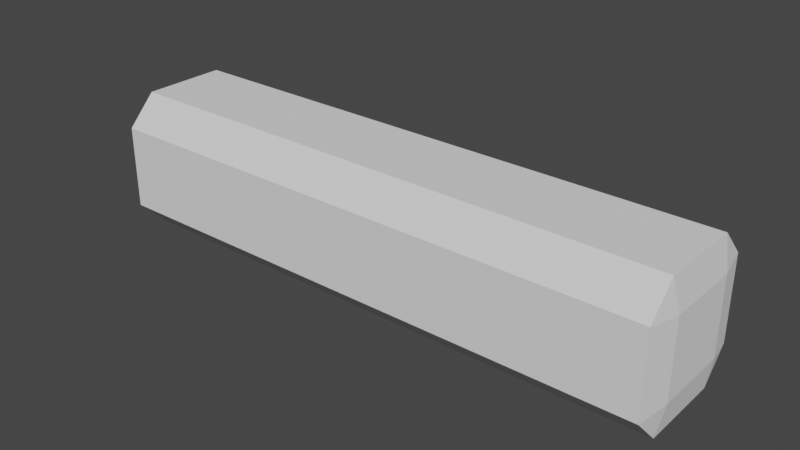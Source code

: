 # Source: 4X1Log.blend  (saved by Blender 2.93.21; exported with 4.5.12 LTS)
import bpy
from mathutils import Matrix  # noqa: F401  (used for matrix-valued properties, if any)

bpy.ops.wm.read_factory_settings(use_empty=True)
scene = bpy.context.scene
scene.name = 'Scene'

# ---- collections
col_collection = bpy.data.collections.new('Collection'); scene.collection.children.link(col_collection)

# ---- world
world_world = bpy.data.worlds.new('World'); scene.world = world_world
world_world.use_nodes = True; world_world.node_tree.nodes.clear()
_N = world_world.node_tree.nodes; _L = world_world.node_tree.links
n0 = _N.new('ShaderNodeOutputWorld'); n0.name = 'World Output'; n0.location = (300, 300)
n1 = _N.new('ShaderNodeBackground'); n1.name = 'Background'; n1.location = (10, 300)
n1.inputs[0].default_value = (0.05088, 0.05088, 0.05088, 1.0)
_L.new(n1.outputs[0], n0.inputs[0])
n0.is_active_output = True
world_world.color = (0.05088, 0.05088, 0.05088)
world_world.use_sun_shadow = False
world_world.sun_shadow_jitter_overblur = 0.0

# ---- meshes
me_cube_002 = bpy.data.meshes.new('Cube.002')
me_cube_002.from_pydata([(-1.032, -1.25, -0.7453), (-1.032, -1.25, 0.7348), (-1.032, 1.252, 0.7298), (-1.032, 1.252, -0.7503), (1.027, 1.251, 0.7298), (1.027, 1.251, -0.7503), (1.028, -1.246, 0.7348), (1.028, -1.246, -0.7453), (-1.032, 0.7484, -1.257), (-1.032, -0.7484, -1.257), (-1.031, -0.7484, 1.261), (-1.031, 0.7484, 1.261), (1.029, -0.7484, -1.258), (1.029, 0.7484, -1.258), (1.028, 0.7484, 1.243), (1.028, -0.7484, 1.243), (1.05, 0.6833, -0.6813), (1.05, -0.6833, -0.6813), (1.05, 0.6833, 0.6785), (1.05, -0.6833, 0.6785), (-1.054, -0.6833, -0.6866), (-1.054, 0.6833, -0.6866), (-1.054, -0.6833, 0.6732), (-1.054, 0.6833, 0.6732)], [], [(7, 6, 1, 0), (17, 19, 6, 7), (3, 2, 4, 5), (21, 23, 2, 3), (0, 1, 22, 20), (20, 22, 23, 21), (9, 20, 21, 8), (5, 4, 18, 16), (16, 18, 19, 17), (13, 16, 17, 12), (14, 11, 10, 15), (8, 13, 12, 9), (18, 14, 15, 19), (22, 10, 11, 23), (3, 8, 21), (3, 5, 13, 8), (23, 11, 2), (4, 2, 11, 14), (18, 4, 14), (19, 15, 6), (22, 1, 10), (6, 15, 10, 1), (20, 9, 0), (7, 12, 17), (0, 9, 12, 7), (16, 13, 5)])
_uv = me_cube_002.uv_layers.new(name='UVMap')
_uv.uv.foreach_set('vector', [0.4583, 0.75, 0.5417, 0.75, 0.5417, 1.0, 0.4583, 1.0, 0.4583, 0.6667, 0.5417, 0.6667, 0.5417, 0.75, 0.4583, 0.75, 0.4583, 0.25, 0.5417, 0.25, 0.5417, 0.5, 0.4583, 0.5, 0.4583, 0.1667, 0.5417, 0.1667, 0.5417, 0.25, 0.4583, 0.25, 0.4583, 0.0, 0.5417, 0.0, 0.5417, 0.08333, 0.4583, 0.08333, 0.4583, 0.08333, 0.5417, 0.08333, 0.5417, 0.1667, 0.4583, 0.1667, 0.375, 0.08333, 0.4583, 0.08333, 0.4583, 0.1667, 0.375, 0.1667, 0.4583, 0.5, 0.5417, 0.5, 0.5417, 0.5833, 0.4583, 0.5833, 0.4583, 0.5833, 0.5417, 0.5833, 0.5417, 0.6667, 0.4583, 0.6667, 0.375, 0.5833, 0.4583, 0.5833, 0.4583, 0.6667, 0.375, 0.6667, 0.625, 0.5833, 0.875, 0.5833, 0.875, 0.6667, 0.625, 0.6667, 0.125, 0.5833, 0.375, 0.5833, 0.375, 0.6667, 0.125, 0.6667, 0.5417, 0.5833, 0.625, 0.5833, 0.625, 0.6667, 0.5417, 0.6667, 0.5417, 0.08333, 0.625, 0.08333, 0.625, 0.1667, 0.5417, 0.1667, 0.4583, 0.25, 0.375, 0.1667, 0.4583, 0.1667, 0.4583, 0.25, 0.4583, 0.5, 0.375, 0.5833, 0.375, 0.1667, 0.5417, 0.1667, 0.625, 0.1667, 0.5417, 0.25, 0.5417, 0.5, 0.5417, 0.25, 0.875, 0.5833, 0.625, 0.5833, 0.5417, 0.5833, 0.5417, 0.5, 0.625, 0.5833, 0.5417, 0.6667, 0.625, 0.6667, 0.5417, 0.75, 0.5417, 0.08333, 0.5417, 0.0, 0.625, 0.08333, 0.5417, 0.75, 0.625, 0.6667, 0.875, 0.6667, 0.5417, 0.0, 0.4583, 0.08333, 0.375, 0.08333, 0.4583, 0.0, 0.4583, 0.75, 0.375, 0.6667, 0.4583, 0.6667, 0.4583, 0.0, 0.375, 0.08333, 0.375, 0.6667, 0.4583, 0.75, 0.4583, 0.5833, 0.375, 0.5833, 0.4583, 0.5])
me_cube_002.use_remesh_fix_poles = True
me_cube_002.use_remesh_preserve_attributes = False
me_cube_002.update()

# ---- objects
ob_cube = bpy.data.objects.new('Cube', me_cube_002)

# ---- transforms, parenting, visibility, modifiers, constraints
ob_cube.location = (0.0, 0.0, 0.0)
ob_cube.scale = (0.39, 0.08, 0.08)

# ---- collection membership
col_collection.objects.link(ob_cube)

# ---- scene / render settings (as saved in the file)
scene.frame_start = 1; scene.frame_end = 250; scene.frame_set(1)
scene.render.engine = 'BLENDER_EEVEE_NEXT'
scene.cycles.use_denoising = False
scene.cycles.samples = 128
scene.cycles.sampling_pattern = 'TABULATED_SOBOL'
scene.cycles.use_adaptive_sampling = False
scene.cycles.use_light_tree = False
scene.view_settings.view_transform = 'Filmic'
bpy.context.view_layer.update()

# ---- added for rendering (the .blend has no active camera and no usable light): camera, sun
cam_auto = bpy.data.cameras.new('AutoCamera')
cam_auto.lens = 50.0
cam_auto.sensor_width = 36.0
cam_auto.clip_end = 1000.0
ob_auto_camera = bpy.data.objects.new('AutoCamera', cam_auto)
scene.collection.objects.link(ob_auto_camera)
ob_auto_camera.location = (0.802723, -0.964044, 0.642838)
ob_auto_camera.rotation_euler = (1.09748, -7.21219e-08, 0.694738)
scene.camera = ob_auto_camera
light_auto_sun = bpy.data.lights.new('AutoSun', 'SUN')
light_auto_sun.energy = 3.0
light_auto_sun.angle = 0.0523599
ob_auto_sun = bpy.data.objects.new('AutoSun', light_auto_sun)
scene.collection.objects.link(ob_auto_sun)
ob_auto_sun.rotation_euler = (0.872665, 0.174533, 0.523599)
bpy.context.view_layer.update()
